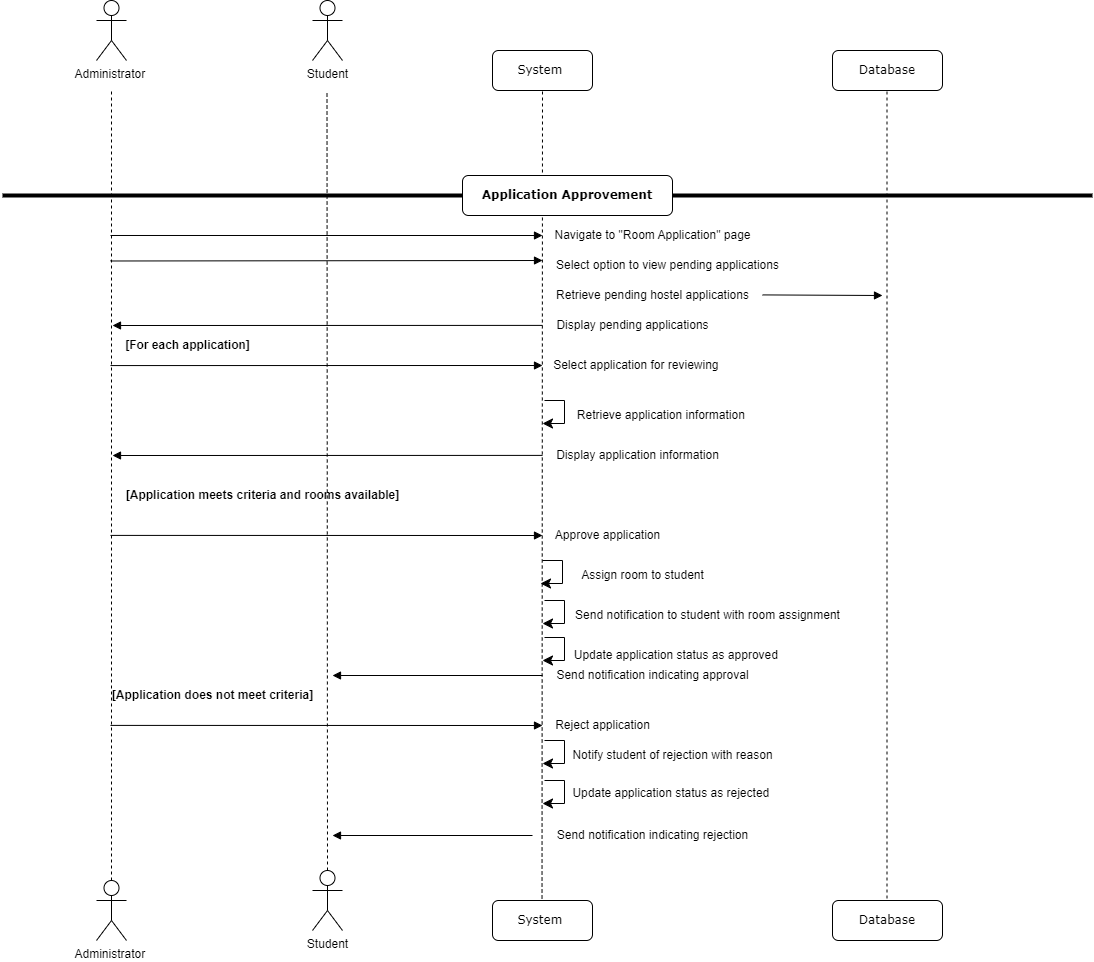

The diagram above was exported from draw.io. Its source (the exported page's mxGraphModel, read from the mxfile embedded in the PNG):
<mxGraphModel dx="794" dy="438" grid="1" gridSize="10" guides="1" tooltips="1" connect="1" arrows="1" fold="1" page="1" pageScale="1" pageWidth="1100" pageHeight="850" background="none" math="0" shadow="0">
  <root>
    <mxCell id="0" />
    <mxCell id="1" parent="0" />
    <mxCell id="7baba1c4bc27f4b0-6" value="Database" style="shape=umlLifeline;perimeter=lifelinePerimeter;whiteSpace=wrap;html=1;container=1;collapsible=0;recursiveResize=0;outlineConnect=0;rounded=1;shadow=0;comic=0;labelBackgroundColor=none;strokeWidth=1;fontFamily=Verdana;fontSize=12;align=center;" parent="1" vertex="1">
      <mxGeometry x="840" y="320" width="110" height="40" as="geometry" />
    </mxCell>
    <mxCell id="_6L_Mdx-2S_ycw-kaspw-14" value="System&amp;nbsp;" style="shape=umlLifeline;perimeter=lifelinePerimeter;whiteSpace=wrap;html=1;container=1;collapsible=0;recursiveResize=0;outlineConnect=0;rounded=1;shadow=0;comic=0;labelBackgroundColor=none;strokeWidth=1;fontFamily=Verdana;fontSize=12;align=center;" parent="1" vertex="1">
      <mxGeometry x="500" y="320" width="100" height="40" as="geometry" />
    </mxCell>
    <mxCell id="_6L_Mdx-2S_ycw-kaspw-16" value="" style="endArrow=none;dashed=1;html=1;rounded=0;" parent="1" source="_6L_Mdx-2S_ycw-kaspw-55" edge="1">
      <mxGeometry width="50" height="50" relative="1" as="geometry">
        <mxPoint x="550" y="1000" as="sourcePoint" />
        <mxPoint x="550" y="360" as="targetPoint" />
      </mxGeometry>
    </mxCell>
    <mxCell id="_6L_Mdx-2S_ycw-kaspw-20" value="" style="endArrow=none;dashed=1;html=1;rounded=0;" parent="1" source="_6L_Mdx-2S_ycw-kaspw-56" target="7baba1c4bc27f4b0-6" edge="1">
      <mxGeometry width="50" height="50" relative="1" as="geometry">
        <mxPoint x="840" y="1000" as="sourcePoint" />
        <mxPoint x="740" y="200" as="targetPoint" />
      </mxGeometry>
    </mxCell>
    <mxCell id="_6L_Mdx-2S_ycw-kaspw-33" value="" style="line;strokeWidth=4;html=1;perimeter=backbonePerimeter;points=[];outlineConnect=0;" parent="1" vertex="1">
      <mxGeometry x="10" y="460" width="1090" height="10" as="geometry" />
    </mxCell>
    <mxCell id="_6L_Mdx-2S_ycw-kaspw-34" value="&lt;b&gt;Application Approvement&lt;/b&gt;" style="shape=umlLifeline;perimeter=lifelinePerimeter;whiteSpace=wrap;html=1;container=1;collapsible=0;recursiveResize=0;outlineConnect=0;rounded=1;shadow=0;comic=0;labelBackgroundColor=none;strokeWidth=1;fontFamily=Verdana;fontSize=12;align=center;" parent="1" vertex="1">
      <mxGeometry x="470" y="445" width="210" height="40" as="geometry" />
    </mxCell>
    <mxCell id="_6L_Mdx-2S_ycw-kaspw-35" value="Navigate to &quot;Room Application&quot; page" style="text;html=1;align=center;verticalAlign=middle;resizable=0;points=[];autosize=1;strokeColor=none;fillColor=none;" parent="1" vertex="1">
      <mxGeometry x="550" y="490" width="220" height="30" as="geometry" />
    </mxCell>
    <mxCell id="_6L_Mdx-2S_ycw-kaspw-36" value="Select option to view pending applications" style="text;html=1;align=center;verticalAlign=middle;resizable=0;points=[];autosize=1;strokeColor=none;fillColor=none;" parent="1" vertex="1">
      <mxGeometry x="550" y="520" width="250" height="30" as="geometry" />
    </mxCell>
    <mxCell id="_6L_Mdx-2S_ycw-kaspw-40" value="Retrieve pending hostel applications" style="text;html=1;align=center;verticalAlign=middle;resizable=0;points=[];autosize=1;strokeColor=none;fillColor=none;" parent="1" vertex="1">
      <mxGeometry x="550" y="550" width="220" height="30" as="geometry" />
    </mxCell>
    <mxCell id="_6L_Mdx-2S_ycw-kaspw-56" value="Database" style="shape=umlLifeline;perimeter=lifelinePerimeter;whiteSpace=wrap;html=1;container=1;collapsible=0;recursiveResize=0;outlineConnect=0;rounded=1;shadow=0;comic=0;labelBackgroundColor=none;strokeWidth=1;fontFamily=Verdana;fontSize=12;align=center;" parent="1" vertex="1">
      <mxGeometry x="840" y="1170" width="110" height="40" as="geometry" />
    </mxCell>
    <mxCell id="Xz9BWPM8MuEH1-YCCM62-2" value="Select application for reviewing&amp;nbsp;" style="text;html=1;align=center;verticalAlign=middle;resizable=0;points=[];autosize=1;strokeColor=none;fillColor=none;" parent="1" vertex="1">
      <mxGeometry x="550" y="620" width="190" height="30" as="geometry" />
    </mxCell>
    <mxCell id="Z2IQI_FE74_xyJnflHxf-1" value="" style="html=1;verticalAlign=bottom;endArrow=block;labelBackgroundColor=none;fontFamily=Verdana;fontSize=12;edgeStyle=elbowEdgeStyle;elbow=vertical;entryX=0.015;entryY=0.4;entryDx=0;entryDy=0;entryPerimeter=0;" parent="1" edge="1">
      <mxGeometry relative="1" as="geometry">
        <mxPoint x="118" y="504.99" as="sourcePoint" />
        <mxPoint x="550" y="504.5" as="targetPoint" />
      </mxGeometry>
    </mxCell>
    <mxCell id="Z2IQI_FE74_xyJnflHxf-2" value="" style="html=1;verticalAlign=bottom;endArrow=block;labelBackgroundColor=none;fontFamily=Verdana;fontSize=12;edgeStyle=elbowEdgeStyle;elbow=vertical;" parent="1" edge="1">
      <mxGeometry relative="1" as="geometry">
        <mxPoint x="770" y="564.4100000000001" as="sourcePoint" />
        <mxPoint x="890" y="565" as="targetPoint" />
      </mxGeometry>
    </mxCell>
    <mxCell id="_6L_Mdx-2S_ycw-kaspw-55" value="System&amp;nbsp;" style="shape=umlLifeline;perimeter=lifelinePerimeter;whiteSpace=wrap;html=1;container=1;collapsible=0;recursiveResize=0;outlineConnect=0;rounded=1;shadow=0;comic=0;labelBackgroundColor=none;strokeWidth=1;fontFamily=Verdana;fontSize=12;align=center;" parent="1" vertex="1">
      <mxGeometry x="500" y="1170" width="100" height="40" as="geometry" />
    </mxCell>
    <mxCell id="_6L_Mdx-2S_ycw-kaspw-69" value="Administrator&amp;nbsp;" style="shape=umlActor;verticalLabelPosition=bottom;verticalAlign=top;html=1;outlineConnect=0;" parent="1" vertex="1">
      <mxGeometry x="104" y="1150" width="30" height="60" as="geometry" />
    </mxCell>
    <mxCell id="7h11DW6-eHdEZudUMci8-1" value="" style="html=1;verticalAlign=bottom;endArrow=block;labelBackgroundColor=none;fontFamily=Verdana;fontSize=12;edgeStyle=elbowEdgeStyle;elbow=vertical;entryX=0.015;entryY=0.4;entryDx=0;entryDy=0;entryPerimeter=0;" parent="1" edge="1">
      <mxGeometry relative="1" as="geometry">
        <mxPoint x="118" y="530.49" as="sourcePoint" />
        <mxPoint x="550" y="530" as="targetPoint" />
      </mxGeometry>
    </mxCell>
    <mxCell id="7h11DW6-eHdEZudUMci8-2" value="Display pending applications" style="text;html=1;align=center;verticalAlign=middle;resizable=0;points=[];autosize=1;strokeColor=none;fillColor=none;" parent="1" vertex="1">
      <mxGeometry x="550" y="580" width="180" height="30" as="geometry" />
    </mxCell>
    <mxCell id="7h11DW6-eHdEZudUMci8-8" value="" style="html=1;verticalAlign=bottom;endArrow=block;labelBackgroundColor=none;fontFamily=Verdana;fontSize=12;edgeStyle=elbowEdgeStyle;elbow=vertical;" parent="1" edge="1">
      <mxGeometry relative="1" as="geometry">
        <mxPoint x="550" y="724.8899999999999" as="sourcePoint" />
        <mxPoint x="120" y="724.4099999999999" as="targetPoint" />
      </mxGeometry>
    </mxCell>
    <mxCell id="7h11DW6-eHdEZudUMci8-11" value="" style="edgeStyle=elbowEdgeStyle;elbow=horizontal;endArrow=classic;html=1;curved=0;rounded=0;endSize=8;startSize=8;entryX=0.02;entryY=0.089;entryDx=0;entryDy=0;entryPerimeter=0;" parent="1" edge="1">
      <mxGeometry width="50" height="50" relative="1" as="geometry">
        <mxPoint x="550" y="830" as="sourcePoint" />
        <mxPoint x="548" y="853" as="targetPoint" />
        <Array as="points">
          <mxPoint x="570" y="820" />
        </Array>
      </mxGeometry>
    </mxCell>
    <mxCell id="7h11DW6-eHdEZudUMci8-12" value="" style="edgeStyle=elbowEdgeStyle;elbow=horizontal;endArrow=classic;html=1;curved=0;rounded=0;endSize=8;startSize=8;entryX=0.02;entryY=0.089;entryDx=0;entryDy=0;entryPerimeter=0;" parent="1" edge="1">
      <mxGeometry width="50" height="50" relative="1" as="geometry">
        <mxPoint x="552" y="870" as="sourcePoint" />
        <mxPoint x="550" y="893" as="targetPoint" />
        <Array as="points">
          <mxPoint x="572" y="860" />
        </Array>
      </mxGeometry>
    </mxCell>
    <mxCell id="xLDoE1_6y4E8U5QMcnwv-1" value="" style="endArrow=none;dashed=1;html=1;rounded=0;" parent="1" source="_6L_Mdx-2S_ycw-kaspw-69" edge="1">
      <mxGeometry width="50" height="50" relative="1" as="geometry">
        <mxPoint x="119" y="910" as="sourcePoint" />
        <mxPoint x="119" y="360" as="targetPoint" />
      </mxGeometry>
    </mxCell>
    <mxCell id="_6L_Mdx-2S_ycw-kaspw-8" value="Administrator&amp;nbsp;" style="shape=umlActor;verticalLabelPosition=bottom;verticalAlign=top;html=1;outlineConnect=0;" parent="1" vertex="1">
      <mxGeometry x="104" y="270" width="30" height="60" as="geometry" />
    </mxCell>
    <mxCell id="xYfn4ztN2_hola5qo86b-1" value="Student" style="shape=umlActor;verticalLabelPosition=bottom;verticalAlign=top;html=1;outlineConnect=0;" parent="1" vertex="1">
      <mxGeometry x="320" y="270" width="30" height="60" as="geometry" />
    </mxCell>
    <mxCell id="xYfn4ztN2_hola5qo86b-4" value="Student" style="shape=umlActor;verticalLabelPosition=bottom;verticalAlign=top;html=1;outlineConnect=0;" parent="1" vertex="1">
      <mxGeometry x="320" y="1140" width="30" height="60" as="geometry" />
    </mxCell>
    <mxCell id="xYfn4ztN2_hola5qo86b-5" value="" style="html=1;verticalAlign=bottom;endArrow=block;labelBackgroundColor=none;fontFamily=Verdana;fontSize=12;edgeStyle=elbowEdgeStyle;elbow=vertical;" parent="1" edge="1">
      <mxGeometry relative="1" as="geometry">
        <mxPoint x="550" y="594.89" as="sourcePoint" />
        <mxPoint x="120" y="594.41" as="targetPoint" />
      </mxGeometry>
    </mxCell>
    <mxCell id="xYfn4ztN2_hola5qo86b-6" value="&lt;b&gt;[For each application]&lt;/b&gt;" style="text;html=1;align=center;verticalAlign=middle;resizable=0;points=[];autosize=1;strokeColor=none;fillColor=none;" parent="1" vertex="1">
      <mxGeometry x="120" y="600" width="150" height="30" as="geometry" />
    </mxCell>
    <mxCell id="xYfn4ztN2_hola5qo86b-7" value="Retrieve application information&amp;nbsp;" style="text;html=1;align=center;verticalAlign=middle;resizable=0;points=[];autosize=1;strokeColor=none;fillColor=none;" parent="1" vertex="1">
      <mxGeometry x="575" y="670" width="190" height="30" as="geometry" />
    </mxCell>
    <mxCell id="xYfn4ztN2_hola5qo86b-8" value="" style="edgeStyle=elbowEdgeStyle;elbow=horizontal;endArrow=classic;html=1;curved=0;rounded=0;endSize=8;startSize=8;entryX=0.02;entryY=0.089;entryDx=0;entryDy=0;entryPerimeter=0;" parent="1" edge="1">
      <mxGeometry width="50" height="50" relative="1" as="geometry">
        <mxPoint x="552" y="670" as="sourcePoint" />
        <mxPoint x="550" y="693" as="targetPoint" />
        <Array as="points">
          <mxPoint x="572" y="660" />
        </Array>
      </mxGeometry>
    </mxCell>
    <mxCell id="xYfn4ztN2_hola5qo86b-9" value="Display application information" style="text;html=1;align=center;verticalAlign=middle;resizable=0;points=[];autosize=1;strokeColor=none;fillColor=none;" parent="1" vertex="1">
      <mxGeometry x="550" y="710" width="190" height="30" as="geometry" />
    </mxCell>
    <mxCell id="xYfn4ztN2_hola5qo86b-10" value="" style="html=1;verticalAlign=bottom;endArrow=block;labelBackgroundColor=none;fontFamily=Verdana;fontSize=12;edgeStyle=elbowEdgeStyle;elbow=vertical;entryX=0.015;entryY=0.4;entryDx=0;entryDy=0;entryPerimeter=0;" parent="1" edge="1">
      <mxGeometry relative="1" as="geometry">
        <mxPoint x="118" y="635.07" as="sourcePoint" />
        <mxPoint x="550" y="634.58" as="targetPoint" />
      </mxGeometry>
    </mxCell>
    <mxCell id="xYfn4ztN2_hola5qo86b-11" value="&lt;b&gt;[Application meets criteria and rooms available]&lt;/b&gt;" style="text;html=1;align=center;verticalAlign=middle;resizable=0;points=[];autosize=1;strokeColor=none;fillColor=none;" parent="1" vertex="1">
      <mxGeometry x="120" y="750" width="300" height="30" as="geometry" />
    </mxCell>
    <mxCell id="xYfn4ztN2_hola5qo86b-12" value="Assign room to student" style="text;html=1;align=center;verticalAlign=middle;resizable=0;points=[];autosize=1;strokeColor=none;fillColor=none;" parent="1" vertex="1">
      <mxGeometry x="575" y="830" width="150" height="30" as="geometry" />
    </mxCell>
    <mxCell id="xYfn4ztN2_hola5qo86b-14" value="Send notification to student with room assignment" style="text;html=1;align=center;verticalAlign=middle;resizable=0;points=[];autosize=1;strokeColor=none;fillColor=none;" parent="1" vertex="1">
      <mxGeometry x="570" y="870" width="290" height="30" as="geometry" />
    </mxCell>
    <mxCell id="xYfn4ztN2_hola5qo86b-15" value="" style="edgeStyle=elbowEdgeStyle;elbow=horizontal;endArrow=classic;html=1;curved=0;rounded=0;endSize=8;startSize=8;entryX=0.02;entryY=0.089;entryDx=0;entryDy=0;entryPerimeter=0;" parent="1" edge="1">
      <mxGeometry width="50" height="50" relative="1" as="geometry">
        <mxPoint x="552" y="907" as="sourcePoint" />
        <mxPoint x="550" y="930" as="targetPoint" />
        <Array as="points">
          <mxPoint x="572" y="897" />
        </Array>
      </mxGeometry>
    </mxCell>
    <mxCell id="xYfn4ztN2_hola5qo86b-17" value="Update application status as approved&amp;nbsp;" style="text;html=1;align=center;verticalAlign=middle;resizable=0;points=[];autosize=1;strokeColor=none;fillColor=none;" parent="1" vertex="1">
      <mxGeometry x="570" y="910" width="230" height="30" as="geometry" />
    </mxCell>
    <mxCell id="xYfn4ztN2_hola5qo86b-18" value="Send notification indicating approval" style="text;html=1;align=center;verticalAlign=middle;resizable=0;points=[];autosize=1;strokeColor=none;fillColor=none;" parent="1" vertex="1">
      <mxGeometry x="550" y="930" width="220" height="30" as="geometry" />
    </mxCell>
    <mxCell id="xYfn4ztN2_hola5qo86b-19" value="&lt;b&gt;[Application does not meet criteria]&lt;/b&gt;" style="text;html=1;align=center;verticalAlign=middle;resizable=0;points=[];autosize=1;strokeColor=none;fillColor=none;" parent="1" vertex="1">
      <mxGeometry x="110" y="950" width="220" height="30" as="geometry" />
    </mxCell>
    <mxCell id="xYfn4ztN2_hola5qo86b-20" value="Reject application" style="text;html=1;align=center;verticalAlign=middle;resizable=0;points=[];autosize=1;strokeColor=none;fillColor=none;" parent="1" vertex="1">
      <mxGeometry x="550" y="980" width="120" height="30" as="geometry" />
    </mxCell>
    <mxCell id="xYfn4ztN2_hola5qo86b-21" value="Approve application" style="text;html=1;align=center;verticalAlign=middle;resizable=0;points=[];autosize=1;strokeColor=none;fillColor=none;" parent="1" vertex="1">
      <mxGeometry x="550" y="790" width="130" height="30" as="geometry" />
    </mxCell>
    <mxCell id="xYfn4ztN2_hola5qo86b-22" value="Notify student of rejection with reason" style="text;html=1;align=center;verticalAlign=middle;resizable=0;points=[];autosize=1;strokeColor=none;fillColor=none;" parent="1" vertex="1">
      <mxGeometry x="570" y="1010" width="220" height="30" as="geometry" />
    </mxCell>
    <mxCell id="xYfn4ztN2_hola5qo86b-23" value="" style="edgeStyle=elbowEdgeStyle;elbow=horizontal;endArrow=classic;html=1;curved=0;rounded=0;endSize=8;startSize=8;entryX=0.02;entryY=0.089;entryDx=0;entryDy=0;entryPerimeter=0;" parent="1" edge="1">
      <mxGeometry width="50" height="50" relative="1" as="geometry">
        <mxPoint x="552" y="1010" as="sourcePoint" />
        <mxPoint x="550" y="1033" as="targetPoint" />
        <Array as="points">
          <mxPoint x="572" y="1000" />
        </Array>
      </mxGeometry>
    </mxCell>
    <mxCell id="xYfn4ztN2_hola5qo86b-24" value="" style="edgeStyle=elbowEdgeStyle;elbow=horizontal;endArrow=classic;html=1;curved=0;rounded=0;endSize=8;startSize=8;entryX=0.02;entryY=0.089;entryDx=0;entryDy=0;entryPerimeter=0;" parent="1" edge="1">
      <mxGeometry width="50" height="50" relative="1" as="geometry">
        <mxPoint x="552" y="1050" as="sourcePoint" />
        <mxPoint x="550" y="1073" as="targetPoint" />
        <Array as="points">
          <mxPoint x="572" y="1040" />
        </Array>
      </mxGeometry>
    </mxCell>
    <mxCell id="xYfn4ztN2_hola5qo86b-25" value="Update application status as rejected&amp;nbsp;" style="text;html=1;align=center;verticalAlign=middle;resizable=0;points=[];autosize=1;strokeColor=none;fillColor=none;" parent="1" vertex="1">
      <mxGeometry x="570" y="1048" width="220" height="30" as="geometry" />
    </mxCell>
    <mxCell id="xYfn4ztN2_hola5qo86b-26" value="Send notification indicating rejection" style="text;html=1;align=center;verticalAlign=middle;resizable=0;points=[];autosize=1;strokeColor=none;fillColor=none;" parent="1" vertex="1">
      <mxGeometry x="555" y="1090" width="210" height="30" as="geometry" />
    </mxCell>
    <mxCell id="xYfn4ztN2_hola5qo86b-28" value="" style="html=1;verticalAlign=bottom;endArrow=block;labelBackgroundColor=none;fontFamily=Verdana;fontSize=12;edgeStyle=elbowEdgeStyle;elbow=vertical;entryX=0.015;entryY=0.4;entryDx=0;entryDy=0;entryPerimeter=0;" parent="1" edge="1">
      <mxGeometry relative="1" as="geometry">
        <mxPoint x="118" y="994.9" as="sourcePoint" />
        <mxPoint x="550" y="994.41" as="targetPoint" />
      </mxGeometry>
    </mxCell>
    <mxCell id="xYfn4ztN2_hola5qo86b-29" value="" style="html=1;verticalAlign=bottom;endArrow=block;labelBackgroundColor=none;fontFamily=Verdana;fontSize=12;edgeStyle=elbowEdgeStyle;elbow=vertical;entryX=0.015;entryY=0.4;entryDx=0;entryDy=0;entryPerimeter=0;" parent="1" edge="1">
      <mxGeometry relative="1" as="geometry">
        <mxPoint x="118" y="804.9" as="sourcePoint" />
        <mxPoint x="550" y="804.41" as="targetPoint" />
      </mxGeometry>
    </mxCell>
    <mxCell id="aZRNqMs7pUY4wBnUzcSD-1" value="" style="endArrow=none;dashed=1;html=1;rounded=0;" edge="1" parent="1">
      <mxGeometry width="50" height="50" relative="1" as="geometry">
        <mxPoint x="335" y="1140" as="sourcePoint" />
        <mxPoint x="334.5" y="360" as="targetPoint" />
      </mxGeometry>
    </mxCell>
    <mxCell id="aZRNqMs7pUY4wBnUzcSD-2" value="" style="html=1;verticalAlign=bottom;endArrow=block;labelBackgroundColor=none;fontFamily=Verdana;fontSize=12;edgeStyle=elbowEdgeStyle;elbow=vertical;" edge="1" parent="1">
      <mxGeometry relative="1" as="geometry">
        <mxPoint x="540" y="1105" as="sourcePoint" />
        <mxPoint x="340" y="1104.5" as="targetPoint" />
      </mxGeometry>
    </mxCell>
    <mxCell id="aZRNqMs7pUY4wBnUzcSD-3" value="" style="html=1;verticalAlign=bottom;endArrow=block;labelBackgroundColor=none;fontFamily=Verdana;fontSize=12;edgeStyle=elbowEdgeStyle;elbow=vertical;" edge="1" parent="1">
      <mxGeometry relative="1" as="geometry">
        <mxPoint x="550" y="945" as="sourcePoint" />
        <mxPoint x="340" y="944.5" as="targetPoint" />
      </mxGeometry>
    </mxCell>
  </root>
</mxGraphModel>